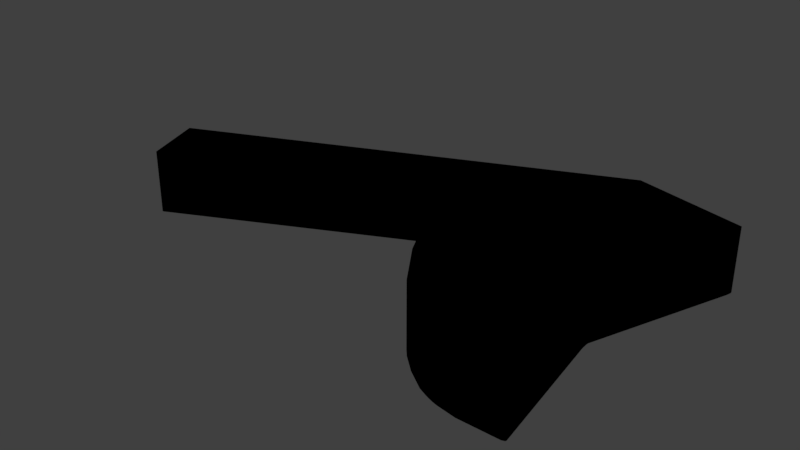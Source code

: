 # Source: sector_08.blend  (saved by Blender 2.79.0; exported with 4.5.12 LTS)
import bpy
from mathutils import Matrix  # noqa: F401  (used for matrix-valued properties, if any)

bpy.ops.wm.read_factory_settings(use_empty=True)
scene = bpy.context.scene
scene.name = 'Scene'

# ---- collections
col_collection_1 = bpy.data.collections.new('Collection 1'); scene.collection.children.link(col_collection_1)

# ---- materials (node trees are filled in below, after node groups)
mat_svgmat_016 = bpy.data.materials.new('SVGMat.016')
mat_svgmat_016.alpha_threshold = 0.0
mat_svgmat_016.use_transparent_shadow = False
mat_svgmat_016.diffuse_color = (0.0, 0.0, 0.0, 1.0)
mat_svgmat_016.roughness = 0.5

# ---- material node trees

# ---- world
world_world = bpy.data.worlds.new('World'); scene.world = world_world
world_world.color = (0.05088, 0.05088, 0.05088)
world_world.use_sun_shadow = False
world_world.sun_shadow_jitter_overblur = 0.0
world_world.cycles.sampling_method = 'MANUAL'

# ---- meshes
me_cucurve_008 = bpy.data.meshes.new('CUCurve.008')
me_cucurve_008.from_pydata([(0.3283, -0.2025, 0.0), (0.3283, -0.2026, 0.0), (0.3369, -0.2265, 0.0), (0.337, -0.2266, 0.0), (0.3371, -0.2266, 0.0), (0.3375, -0.2265, 0.0), (0.4349, -0.1796, 0.0), (0.4358, -0.1794, 0.0), (0.4362, -0.1793, 0.0), (0.4366, -0.1793, 0.0), (0.4371, -0.1793, 0.0), (0.4375, -0.1794, 0.0), (0.4379, -0.1795, 0.0), (0.4383, -0.1796, 0.0), (0.4386, -0.1798, 0.0), (0.4394, -0.1804, 0.0), (0.4398, -0.1807, 0.0), (0.462, -0.2244, 0.0), (0.4733, -0.241, 0.0), (0.4756, -0.2436, 0.0), (0.4818, -0.2491, 0.0), (0.4895, -0.2544, 0.0), (0.4931, -0.256, 0.0), (0.4949, -0.2567, 0.0), (0.4967, -0.2573, 0.0), (0.4985, -0.2578, 0.0), (0.5064, -0.2591, 0.0), (0.5218, -0.2591, 0.0), (0.5224, -0.2591, 0.0), (0.5232, -0.2588, 0.0), (0.5233, -0.2588, 0.0), (0.5235, -0.2587, 0.0), (0.5236, -0.2586, 0.0), (0.5237, -0.2585, 0.0), (0.5237, -0.2583, 0.0), (0.5237, -0.2582, 0.0), (0.5237, -0.258, 0.0), (0.5154, -0.2044, 0.0), (0.5153, -0.2019, 0.0), (0.5153, -0.2014, 0.0), (0.5154, -0.201, 0.0), (0.536, -0.1448, 0.0), (0.5365, -0.1429, 0.0), (0.5365, -0.1421, 0.0), (0.4926, -0.131, 0.0), (0.4924, -0.1311, 0.0), (0.3283, -0.2025, -0.01), (0.3283, -0.2026, -0.01), (0.3284, -0.2029, -0.01), (0.3369, -0.2265, -0.01), (0.337, -0.2266, -0.01), (0.3371, -0.2266, -0.01), (0.3375, -0.2265, -0.01), (0.4349, -0.1796, -0.01), (0.4358, -0.1794, -0.01), (0.4362, -0.1793, -0.01), (0.4366, -0.1793, -0.01), (0.4371, -0.1793, -0.01), (0.4375, -0.1794, -0.01), (0.4379, -0.1795, -0.01), (0.4383, -0.1796, -0.01), (0.4386, -0.1798, -0.01), (0.4394, -0.1804, -0.01), (0.4398, -0.1807, -0.01), (0.462, -0.2244, -0.01), (0.4733, -0.241, -0.01), (0.4756, -0.2436, -0.01), (0.4818, -0.2491, -0.01), (0.4895, -0.2544, -0.01), (0.4931, -0.256, -0.01), (0.4949, -0.2567, -0.01), (0.4967, -0.2573, -0.01), (0.4985, -0.2578, -0.01), (0.5064, -0.2591, -0.01), (0.5218, -0.2591, -0.01), (0.5224, -0.2591, -0.01), (0.5232, -0.2588, -0.01), (0.5233, -0.2588, -0.01), (0.5235, -0.2587, -0.01), (0.5236, -0.2586, -0.01), (0.5237, -0.2585, -0.01), (0.5237, -0.2583, -0.01), (0.5237, -0.2582, -0.01), (0.5237, -0.258, -0.01), (0.5154, -0.2044, -0.01), (0.5153, -0.2019, -0.01), (0.5153, -0.2014, -0.01), (0.5154, -0.201, -0.01), (0.536, -0.1448, -0.01), (0.5365, -0.1429, -0.01), (0.5365, -0.1421, -0.01), (0.4926, -0.131, -0.01), (0.4924, -0.1311, -0.01)], [], [(31, 32, 33, 34, 35, 36, 37, 38, 39, 40, 41, 42, 43, 44, 45, 0, 1, 2, 3, 4, 5, 6, 7, 8, 9, 10, 11, 12, 13, 14, 15, 16, 17, 18, 19, 20, 21, 22, 23, 24, 25, 26, 27, 28, 29, 30), (49, 48, 47, 46, 92, 91, 90, 89, 88, 87, 86, 85, 84, 83, 82, 81, 80, 79, 78, 77, 76, 75, 74, 73, 72, 71, 70, 69, 68, 67, 66, 65, 64, 63, 62, 61, 60, 59, 58, 57, 56, 55, 54, 53, 52, 51, 50), (16, 15, 62, 63), (9, 8, 55, 56), (5, 4, 51, 52), (87, 88, 41, 40), (5, 52, 53, 6), (28, 27, 74, 75), (23, 22, 69, 70, 71, 72, 25, 24), (26, 73, 74, 27), (30, 29, 76, 77), (8, 7, 54, 55), (14, 13, 60, 61), (44, 43, 90, 91), (31, 30, 77, 78), (11, 10, 57, 58), (37, 36, 83, 84), (36, 35, 82, 83), (29, 28, 75, 76), (19, 18, 65, 66), (12, 11, 58, 59), (16, 63, 64, 17), (4, 3, 50, 51), (33, 32, 79, 80), (1, 0, 46, 47), (13, 12, 59, 60), (15, 14, 61, 62), (20, 19, 66, 67), (25, 72, 73, 26), (22, 21, 68, 69), (34, 33, 80, 81), (10, 9, 56, 57), (1, 47, 48, 49, 2), (45, 44, 91, 92), (0, 45, 92, 46), (42, 41, 88, 89), (35, 34, 81, 82), (7, 6, 53, 54), (18, 17, 64, 65), (3, 2, 49, 50), (43, 42, 89, 90), (40, 39, 86, 87), (32, 31, 78, 79), (38, 37, 84, 85), (39, 38, 85, 86), (21, 20, 67, 68)])
me_cucurve_008.materials.append(mat_svgmat_016)
me_cucurve_008.use_remesh_preserve_volume = False
me_cucurve_008.use_remesh_preserve_attributes = False
me_cucurve_008.use_mirror_vertex_groups = False
me_cucurve_008.update()

# ---- objects
ob_curve = bpy.data.objects.new('Curve', me_cucurve_008)

# ---- transforms, parenting, visibility, modifiers, constraints
ob_curve.location = (0.0, 0.0, 0.0)
ob_curve.scale = (100.0, 100.0, 255.0)
ob_curve.lineart.crease_threshold = 0.0

# ---- collection membership
col_collection_1.objects.link(ob_curve)

# ---- scene / render settings (as saved in the file)
scene.frame_start = 1; scene.frame_end = 250; scene.frame_set(1)
scene.render.engine = 'BLENDER_EEVEE_NEXT'
scene.render.resolution_percentage = 50
scene.render.dither_intensity = 0.0
scene.cycles.use_denoising = False
scene.cycles.samples = 128
scene.cycles.sampling_pattern = 'TABULATED_SOBOL'
scene.cycles.use_adaptive_sampling = False
scene.cycles.use_light_tree = False
scene.cycles.blur_glossy = 0.0
scene.cycles.sample_clamp_indirect = 0.0
scene.view_settings.view_transform = 'Standard'
bpy.context.view_layer.update()

# ---- added for rendering (the .blend has no active camera and no usable light): camera, sun
cam_auto = bpy.data.cameras.new('AutoCamera')
cam_auto.lens = 50.0
cam_auto.sensor_width = 36.0
cam_auto.clip_end = 1000.0
ob_auto_camera = bpy.data.objects.new('AutoCamera', cam_auto)
scene.collection.objects.link(ob_auto_camera)
ob_auto_camera.location = (65.9825, -46.7973, 16.9186)
ob_auto_camera.rotation_euler = (1.09748, -7.21219e-08, 0.694738)
scene.camera = ob_auto_camera
light_auto_sun = bpy.data.lights.new('AutoSun', 'SUN')
light_auto_sun.energy = 3.0
light_auto_sun.angle = 0.0523599
ob_auto_sun = bpy.data.objects.new('AutoSun', light_auto_sun)
scene.collection.objects.link(ob_auto_sun)
ob_auto_sun.rotation_euler = (0.872665, 0.174533, 0.523599)
bpy.context.view_layer.update()
